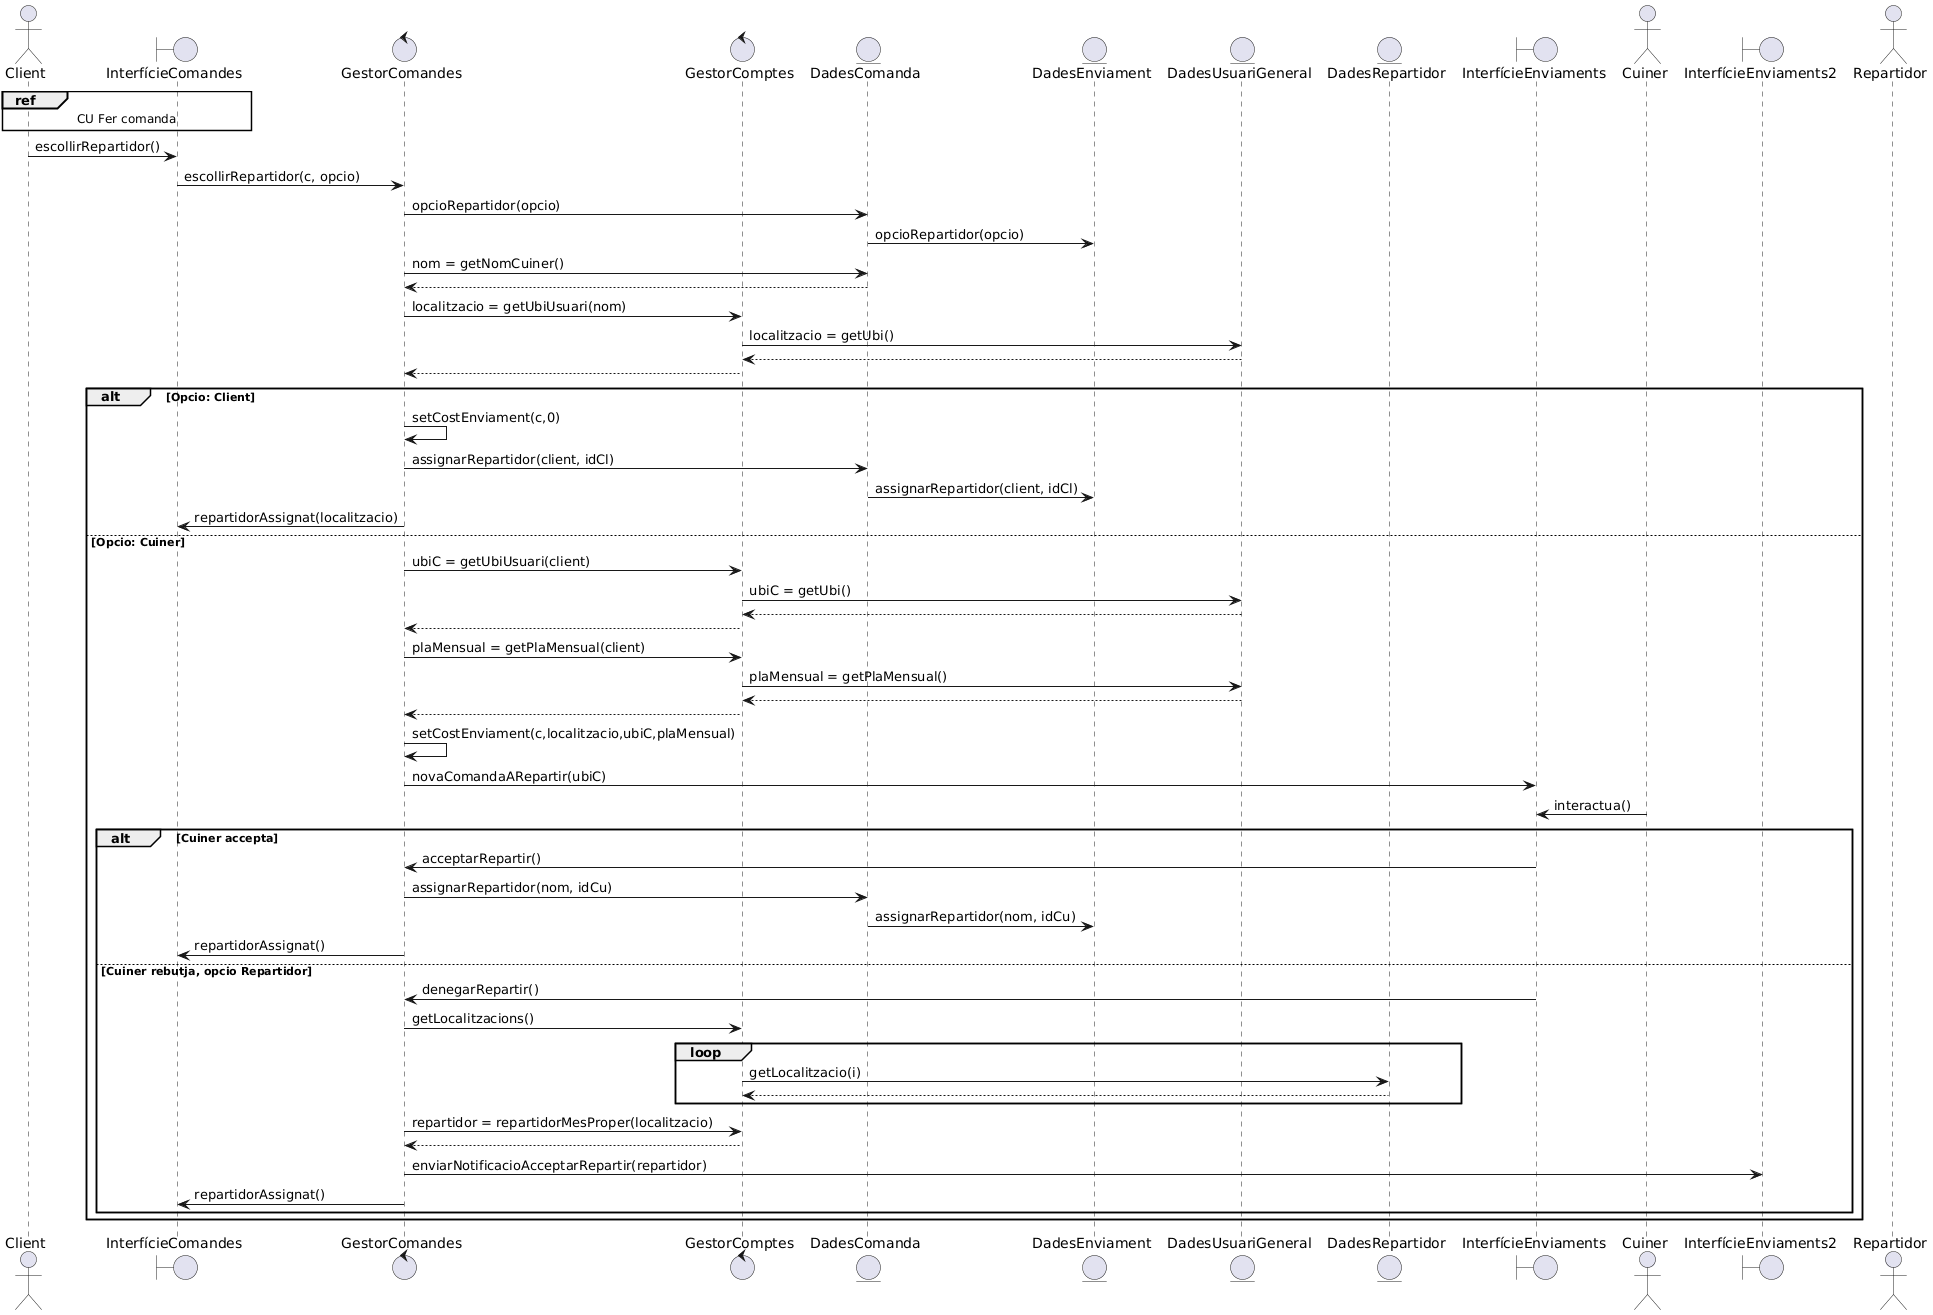

The diagram above was rendered by PlantUML. Its source (embedded in the PNG):
@startuml
actor Client
boundary InterfícieComandes
control GestorComandes
control GestorComptes
entity DadesComanda
entity DadesEnviament
entity DadesUsuariGeneral
entity DadesRepartidor
boundary InterfícieEnviaments
actor Cuiner
boundary InterfícieEnviaments2
actor Repartidor

ref over Client, InterfícieComandes: CU Fer comanda

Client -> InterfícieComandes: escollirRepartidor()
InterfícieComandes -> GestorComandes: escollirRepartidor(c, opcio)
GestorComandes -> DadesComanda: opcioRepartidor(opcio)
DadesComanda -> DadesEnviament: opcioRepartidor(opcio)
GestorComandes -> DadesComanda: nom = getNomCuiner()
DadesComanda --> GestorComandes

GestorComandes -> GestorComptes: localitzacio = getUbiUsuari(nom)
GestorComptes -> DadesUsuariGeneral: localitzacio = getUbi()
DadesUsuariGeneral --> GestorComptes
GestorComptes --> GestorComandes


alt Opcio: Client
GestorComandes -> GestorComandes: setCostEnviament(c,0)
GestorComandes -> DadesComanda: assignarRepartidor(client, idCl)
DadesComanda -> DadesEnviament: assignarRepartidor(client, idCl)
GestorComandes -> InterfícieComandes: repartidorAssignat(localitzacio)

else Opcio: Cuiner
GestorComandes -> GestorComptes: ubiC = getUbiUsuari(client)
GestorComptes -> DadesUsuariGeneral: ubiC = getUbi()
DadesUsuariGeneral --> GestorComptes
GestorComptes --> GestorComandes
GestorComandes -> GestorComptes: plaMensual = getPlaMensual(client)
GestorComptes -> DadesUsuariGeneral: plaMensual = getPlaMensual()
DadesUsuariGeneral --> GestorComptes
GestorComptes --> GestorComandes

GestorComandes -> GestorComandes: setCostEnviament(c,localitzacio,ubiC,plaMensual)
GestorComandes -> InterfícieEnviaments: novaComandaARepartir(ubiC)
Cuiner -> InterfícieEnviaments: interactua()

alt Cuiner accepta
InterfícieEnviaments -> GestorComandes: acceptarRepartir()
GestorComandes -> DadesComanda: assignarRepartidor(nom, idCu)
DadesComanda -> DadesEnviament: assignarRepartidor(nom, idCu)
GestorComandes -> InterfícieComandes: repartidorAssignat()

else Cuiner rebutja, opcio Repartidor
InterfícieEnviaments -> GestorComandes: denegarRepartir()
GestorComandes -> GestorComptes: getLocalitzacions()

loop
GestorComptes -> DadesRepartidor: getLocalitzacio(i)
DadesRepartidor --> GestorComptes
end

GestorComandes -> GestorComptes: repartidor = repartidorMesProper(localitzacio)
GestorComptes --> GestorComandes
GestorComandes -> InterfícieEnviaments2: enviarNotificacioAcceptarRepartir(repartidor)
GestorComandes -> InterfícieComandes: repartidorAssignat()
end
end
@enduml